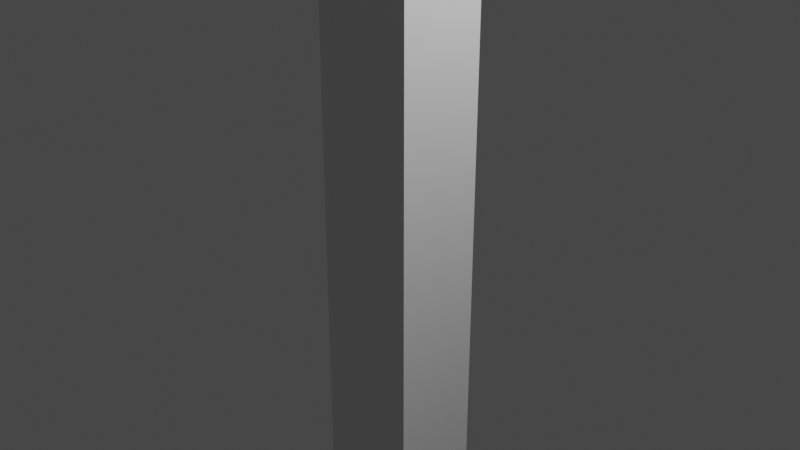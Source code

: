 # Source: spear.blend  (saved by Blender 2.80.75; exported with 4.5.12 LTS)
import bpy
from mathutils import Matrix  # noqa: F401  (used for matrix-valued properties, if any)

bpy.ops.wm.read_factory_settings(use_empty=True)
scene = bpy.context.scene
scene.name = 'Scene'

# ---- collections
col_collection = bpy.data.collections.new('Collection'); scene.collection.children.link(col_collection)

# ---- world
world_world = bpy.data.worlds.new('World'); scene.world = world_world
world_world.use_nodes = True; world_world.node_tree.nodes.clear()
_N = world_world.node_tree.nodes; _L = world_world.node_tree.links
n0 = _N.new('ShaderNodeOutputWorld'); n0.name = 'World Output'; n0.location = (300, 300)
n1 = _N.new('ShaderNodeBackground'); n1.name = 'Background'; n1.location = (10, 300)
n1.inputs[0].default_value = (0.05088, 0.05088, 0.05088, 1.0)
_L.new(n1.outputs[0], n0.inputs[0])
n0.is_active_output = True
world_world.color = (0.05088, 0.05088, 0.05088)
world_world.use_sun_shadow = False
world_world.sun_shadow_jitter_overblur = 0.0

# ---- cameras
cam_camera = bpy.data.cameras.new('Camera')
cam_camera.clip_end = 100.0
cam_camera.ortho_scale = 7.314

# ---- lights
light_light = bpy.data.lights.new('Light', 'POINT')
light_light.transmission_factor = 0.0
light_light.energy = 1000.0
light_light.shadow_soft_size = 0.1
light_light.shadow_maximum_resolution = 0.006
light_light.use_absolute_resolution = True

# ---- meshes
me_cube = bpy.data.meshes.new('Cube')
me_cube.from_pydata([(-0.5802, -0.4848, -7.029), (-0.5802, -0.4848, 7.029), (-0.5802, 0.4848, -7.029), (-0.5802, 0.4848, 7.029), (0.5802, -0.4848, -7.029), (0.5802, -0.4848, 7.029), (0.5802, 0.4848, -7.029), (0.5802, 0.4848, 7.029), (-0.05228, 1.659, 6.642), (0.2776, 1.626, 6.642), (0.5948, 1.529, 6.642), (0.8871, 1.37, 6.642), (1.143, 1.156, 6.642), (1.354, 0.8963, 6.642), (1.51, 0.5995, 6.642), (1.606, 0.2775, 6.642), (1.639, -0.05746, 6.642), (1.606, -0.3924, 6.642), (1.51, -0.7144, 6.642), (1.354, -1.011, 6.642), (1.143, -1.271, 6.642), (0.8871, -1.485, 6.642), (0.5948, -1.643, 6.642), (0.2776, -1.741, 6.642), (-0.05228, -1.774, 6.642), (-0.3822, -1.741, 6.642), (-0.6994, -1.643, 6.642), (-0.9917, -1.485, 6.642), (-1.248, -1.271, 6.642), (-1.458, -1.011, 6.642), (-1.614, -0.7144, 6.642), (-0.05228, -0.05746, 10.08), (-1.711, -0.3924, 6.642), (-1.743, -0.05746, 6.642), (-1.711, 0.2775, 6.642), (-1.614, 0.5995, 6.642), (-1.458, 0.8963, 6.642), (-1.248, 1.156, 6.642), (-0.9917, 1.37, 6.642), (-0.6994, 1.529, 6.642), (-0.3822, 1.626, 6.642)], [], [(0, 1, 3, 2), (2, 3, 7, 6), (6, 7, 5, 4), (4, 5, 1, 0), (2, 6, 4, 0), (7, 3, 1, 5), (8, 31, 9), (9, 31, 10), (10, 31, 11), (11, 31, 12), (12, 31, 13), (13, 31, 14), (14, 31, 15), (15, 31, 16), (16, 31, 17), (17, 31, 18), (18, 31, 19), (19, 31, 20), (20, 31, 21), (21, 31, 22), (22, 31, 23), (23, 31, 24), (24, 31, 25), (25, 31, 26), (26, 31, 27), (27, 31, 28), (28, 31, 29), (29, 31, 30), (30, 31, 32), (32, 31, 33), (33, 31, 34), (34, 31, 35), (35, 31, 36), (36, 31, 37), (37, 31, 38), (38, 31, 39), (39, 31, 40), (40, 31, 8), (8, 9, 10, 11, 12, 13, 14, 15, 16, 17, 18, 19, 20, 21, 22, 23, 24, 25, 26, 27, 28, 29, 30, 32, 33, 34, 35, 36, 37, 38, 39, 40)])
_uv = me_cube.uv_layers.new(name='UVMap')
_uv.uv.foreach_set('vector', [0.375, 0.0, 0.625, 0.0, 0.625, 0.25, 0.375, 0.25, 0.375, 0.25, 0.625, 0.25, 0.625, 0.5, 0.375, 0.5, 0.375, 0.5, 0.625, 0.5, 0.625, 0.75, 0.375, 0.75, 0.375, 0.75, 0.625, 0.75, 0.625, 1.0, 0.375, 1.0, 0.125, 0.5, 0.375, 0.5, 0.375, 0.75, 0.125, 0.75, 0.625, 0.5, 0.875, 0.5, 0.875, 0.75, 0.625, 0.75, 0.25, 0.49, 0.25, 0.25, 0.2968, 0.4854, 0.2968, 0.4854, 0.25, 0.25, 0.3418, 0.4717, 0.3418, 0.4717, 0.25, 0.25, 0.3833, 0.4496, 0.3833, 0.4496, 0.25, 0.25, 0.4197, 0.4197, 0.4197, 0.4197, 0.25, 0.25, 0.4496, 0.3833, 0.4496, 0.3833, 0.25, 0.25, 0.4717, 0.3418, 0.4717, 0.3418, 0.25, 0.25, 0.4854, 0.2968, 0.4854, 0.2968, 0.25, 0.25, 0.49, 0.25, 0.49, 0.25, 0.25, 0.25, 0.4854, 0.2032, 0.4854, 0.2032, 0.25, 0.25, 0.4717, 0.1582, 0.4717, 0.1582, 0.25, 0.25, 0.4496, 0.1167, 0.4496, 0.1167, 0.25, 0.25, 0.4197, 0.08029, 0.4197, 0.08029, 0.25, 0.25, 0.3833, 0.05045, 0.3833, 0.05045, 0.25, 0.25, 0.3418, 0.02827, 0.3418, 0.02827, 0.25, 0.25, 0.2968, 0.01461, 0.2968, 0.01461, 0.25, 0.25, 0.25, 0.01, 0.25, 0.01, 0.25, 0.25, 0.2032, 0.01461, 0.2032, 0.01461, 0.25, 0.25, 0.1582, 0.02827, 0.1582, 0.02827, 0.25, 0.25, 0.1167, 0.05045, 0.1167, 0.05045, 0.25, 0.25, 0.08029, 0.08029, 0.08029, 0.08029, 0.25, 0.25, 0.05045, 0.1167, 0.05045, 0.1167, 0.25, 0.25, 0.02827, 0.1582, 0.02827, 0.1582, 0.25, 0.25, 0.01461, 0.2032, 0.01461, 0.2032, 0.25, 0.25, 0.01, 0.25, 0.01, 0.25, 0.25, 0.25, 0.01461, 0.2968, 0.01461, 0.2968, 0.25, 0.25, 0.02827, 0.3418, 0.02827, 0.3418, 0.25, 0.25, 0.05045, 0.3833, 0.05045, 0.3833, 0.25, 0.25, 0.08029, 0.4197, 0.08029, 0.4197, 0.25, 0.25, 0.1167, 0.4496, 0.1167, 0.4496, 0.25, 0.25, 0.1582, 0.4717, 0.1582, 0.4717, 0.25, 0.25, 0.2032, 0.4854, 0.2032, 0.4854, 0.25, 0.25, 0.25, 0.49, 0.75, 0.49, 0.7968, 0.4854, 0.8418, 0.4717, 0.8833, 0.4496, 0.9197, 0.4197, 0.9496, 0.3833, 0.9717, 0.3418, 0.9854, 0.2968, 0.99, 0.25, 0.9854, 0.2032, 0.9717, 0.1582, 0.9496, 0.1167, 0.9197, 0.08029, 0.8833, 0.05045, 0.8418, 0.02827, 0.7968, 0.01461, 0.75, 0.01, 0.7032, 0.01461, 0.6582, 0.02827, 0.6167, 0.05045, 0.5803, 0.08029, 0.5504, 0.1167, 0.5283, 0.1582, 0.5146, 0.2032, 0.51, 0.25, 0.5146, 0.2968, 0.5283, 0.3418, 0.5504, 0.3833, 0.5803, 0.4197, 0.6167, 0.4496, 0.6582, 0.4717, 0.7032, 0.4854])
me_cube.use_remesh_preserve_volume = False
me_cube.use_remesh_preserve_attributes = False
me_cube.use_mirror_vertex_groups = False
me_cube.update()

# ---- objects
ob_light = bpy.data.objects.new('Light', light_light)
ob_camera = bpy.data.objects.new('Camera', cam_camera)
ob_cube = bpy.data.objects.new('Cube', me_cube)

# ---- transforms, parenting, visibility, modifiers, constraints
ob_light.location = (4.076, 1.005, 5.904)
ob_light.rotation_euler = (0.6503, 0.05522, 1.866)
ob_light.lock_rotations_4d = False
ob_light.empty_display_type = 'ARROWS'
ob_light.color = (0.0, 0.0, 0.0, 0.0)
ob_light.lineart.crease_threshold = 0.0
ob_camera.location = (7.359, -6.926, 4.958)
ob_camera.rotation_euler = (1.109, 0.0, 0.8149)
ob_camera.lock_rotations_4d = False
ob_camera.empty_display_type = 'ARROWS'
ob_camera.color = (0.0, 0.0, 0.0, 0.0)
ob_camera.display_type = 'WIRE'
ob_camera.lineart.crease_threshold = 0.0
ob_cube.location = (0.0, 0.0, 0.0)
ob_cube.lineart.crease_threshold = 0.0

# ---- collection membership
col_collection.objects.link(ob_light)
col_collection.objects.link(ob_camera)
col_collection.objects.link(ob_cube)

# ---- scene / render settings (as saved in the file)
scene.camera = ob_camera
scene.frame_start = 1; scene.frame_end = 250; scene.frame_set(1)
scene.render.engine = 'BLENDER_EEVEE_NEXT'
scene.cycles.use_denoising = False
scene.cycles.samples = 128
scene.cycles.sampling_pattern = 'TABULATED_SOBOL'
scene.cycles.use_adaptive_sampling = False
scene.cycles.use_light_tree = False
scene.view_settings.view_transform = 'Filmic'
bpy.context.view_layer.update()
